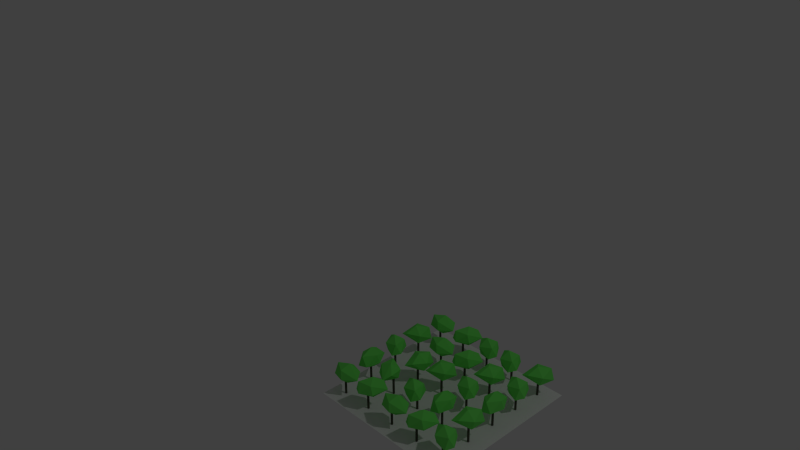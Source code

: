 # Source: orchard.blend  (saved by Blender 2.75.0; exported with 4.5.12 LTS)
import bpy
from mathutils import Matrix  # noqa: F401  (used for matrix-valued properties, if any)

bpy.ops.wm.read_factory_settings(use_empty=True)
scene = bpy.context.scene
scene.name = 'Scene'

# ---- collections
col_collection_1 = bpy.data.collections.new('Collection 1'); scene.collection.children.link(col_collection_1)

# ---- materials (node trees are filled in below, after node groups)
mat_wood = bpy.data.materials.new('Wood')
mat_wood.alpha_threshold = 0.0
mat_wood.use_transparent_shadow = False
mat_wood.diffuse_color = (0.07428, 0.07658, 0.05383, 1.0)
mat_wood.roughness = 0.5
mat_plant = bpy.data.materials.new('Plant')
mat_plant.alpha_threshold = 0.0
mat_plant.use_transparent_shadow = False
mat_plant.diffuse_color = (0.1528, 0.8, 0.1168, 1.0)
mat_plant.roughness = 0.5
mat_plant_001 = bpy.data.materials.new('Plant.001')
mat_plant_001.alpha_threshold = 0.0
mat_plant_001.use_transparent_shadow = False
mat_plant_001.diffuse_color = (0.1528, 0.8, 0.1168, 1.0)
mat_plant_001.roughness = 0.5
mat_plant_002 = bpy.data.materials.new('Plant.002')
mat_plant_002.alpha_threshold = 0.0
mat_plant_002.use_transparent_shadow = False
mat_plant_002.diffuse_color = (0.1528, 0.8, 0.1168, 1.0)
mat_plant_002.roughness = 0.5
mat_plant_003 = bpy.data.materials.new('Plant.003')
mat_plant_003.alpha_threshold = 0.0
mat_plant_003.use_transparent_shadow = False
mat_plant_003.diffuse_color = (0.1528, 0.8, 0.1168, 1.0)
mat_plant_003.roughness = 0.5
mat_plant_004 = bpy.data.materials.new('Plant.004')
mat_plant_004.alpha_threshold = 0.0
mat_plant_004.use_transparent_shadow = False
mat_plant_004.diffuse_color = (0.1528, 0.8, 0.1168, 1.0)
mat_plant_004.roughness = 0.5
mat_plant_005 = bpy.data.materials.new('Plant.005')
mat_plant_005.alpha_threshold = 0.0
mat_plant_005.use_transparent_shadow = False
mat_plant_005.diffuse_color = (0.1528, 0.8, 0.1168, 1.0)
mat_plant_005.roughness = 0.5
mat_plant_006 = bpy.data.materials.new('Plant.006')
mat_plant_006.alpha_threshold = 0.0
mat_plant_006.use_transparent_shadow = False
mat_plant_006.diffuse_color = (0.1528, 0.8, 0.1168, 1.0)
mat_plant_006.roughness = 0.5
mat_plant_007 = bpy.data.materials.new('Plant.007')
mat_plant_007.alpha_threshold = 0.0
mat_plant_007.use_transparent_shadow = False
mat_plant_007.diffuse_color = (0.1528, 0.8, 0.1168, 1.0)
mat_plant_007.roughness = 0.5
mat_plant_008 = bpy.data.materials.new('Plant.008')
mat_plant_008.alpha_threshold = 0.0
mat_plant_008.use_transparent_shadow = False
mat_plant_008.diffuse_color = (0.1528, 0.8, 0.1168, 1.0)
mat_plant_008.roughness = 0.5
mat_plant_009 = bpy.data.materials.new('Plant.009')
mat_plant_009.alpha_threshold = 0.0
mat_plant_009.use_transparent_shadow = False
mat_plant_009.diffuse_color = (0.1528, 0.8, 0.1168, 1.0)
mat_plant_009.roughness = 0.5
mat_plant_010 = bpy.data.materials.new('Plant.010')
mat_plant_010.alpha_threshold = 0.0
mat_plant_010.use_transparent_shadow = False
mat_plant_010.diffuse_color = (0.1528, 0.8, 0.1168, 1.0)
mat_plant_010.roughness = 0.5
mat_plant_011 = bpy.data.materials.new('Plant.011')
mat_plant_011.alpha_threshold = 0.0
mat_plant_011.use_transparent_shadow = False
mat_plant_011.diffuse_color = (0.1528, 0.8, 0.1168, 1.0)
mat_plant_011.roughness = 0.5
mat_plant_012 = bpy.data.materials.new('Plant.012')
mat_plant_012.alpha_threshold = 0.0
mat_plant_012.use_transparent_shadow = False
mat_plant_012.diffuse_color = (0.1528, 0.8, 0.1168, 1.0)
mat_plant_012.roughness = 0.5
mat_plant_013 = bpy.data.materials.new('Plant.013')
mat_plant_013.alpha_threshold = 0.0
mat_plant_013.use_transparent_shadow = False
mat_plant_013.diffuse_color = (0.1528, 0.8, 0.1168, 1.0)
mat_plant_013.roughness = 0.5
mat_plant_014 = bpy.data.materials.new('Plant.014')
mat_plant_014.alpha_threshold = 0.0
mat_plant_014.use_transparent_shadow = False
mat_plant_014.diffuse_color = (0.1528, 0.8, 0.1168, 1.0)
mat_plant_014.roughness = 0.5
mat_plant_015 = bpy.data.materials.new('Plant.015')
mat_plant_015.alpha_threshold = 0.0
mat_plant_015.use_transparent_shadow = False
mat_plant_015.diffuse_color = (0.1528, 0.8, 0.1168, 1.0)
mat_plant_015.roughness = 0.5
mat_plant_016 = bpy.data.materials.new('Plant.016')
mat_plant_016.alpha_threshold = 0.0
mat_plant_016.use_transparent_shadow = False
mat_plant_016.diffuse_color = (0.1528, 0.8, 0.1168, 1.0)
mat_plant_016.roughness = 0.5
mat_plant_017 = bpy.data.materials.new('Plant.017')
mat_plant_017.alpha_threshold = 0.0
mat_plant_017.use_transparent_shadow = False
mat_plant_017.diffuse_color = (0.1528, 0.8, 0.1168, 1.0)
mat_plant_017.roughness = 0.5
mat_plant_018 = bpy.data.materials.new('Plant.018')
mat_plant_018.alpha_threshold = 0.0
mat_plant_018.use_transparent_shadow = False
mat_plant_018.diffuse_color = (0.1528, 0.8, 0.1168, 1.0)
mat_plant_018.roughness = 0.5
mat_plant_019 = bpy.data.materials.new('Plant.019')
mat_plant_019.alpha_threshold = 0.0
mat_plant_019.use_transparent_shadow = False
mat_plant_019.diffuse_color = (0.1528, 0.8, 0.1168, 1.0)
mat_plant_019.roughness = 0.5
mat_plant_020 = bpy.data.materials.new('Plant.020')
mat_plant_020.alpha_threshold = 0.0
mat_plant_020.use_transparent_shadow = False
mat_plant_020.diffuse_color = (0.1528, 0.8, 0.1168, 1.0)
mat_plant_020.roughness = 0.5
mat_plant_021 = bpy.data.materials.new('Plant.021')
mat_plant_021.alpha_threshold = 0.0
mat_plant_021.use_transparent_shadow = False
mat_plant_021.diffuse_color = (0.1528, 0.8, 0.1168, 1.0)
mat_plant_021.roughness = 0.5
mat_plant_022 = bpy.data.materials.new('Plant.022')
mat_plant_022.alpha_threshold = 0.0
mat_plant_022.use_transparent_shadow = False
mat_plant_022.diffuse_color = (0.1528, 0.8, 0.1168, 1.0)
mat_plant_022.roughness = 0.5
mat_plant_023 = bpy.data.materials.new('Plant.023')
mat_plant_023.alpha_threshold = 0.0
mat_plant_023.use_transparent_shadow = False
mat_plant_023.diffuse_color = (0.1528, 0.8, 0.1168, 1.0)
mat_plant_023.roughness = 0.5
mat_plant_024 = bpy.data.materials.new('Plant.024')
mat_plant_024.alpha_threshold = 0.0
mat_plant_024.use_transparent_shadow = False
mat_plant_024.diffuse_color = (0.1528, 0.8, 0.1168, 1.0)
mat_plant_024.roughness = 0.5

# ---- material node trees

# ---- world
world_world = bpy.data.worlds.new('World'); scene.world = world_world
world_world.color = (0.05088, 0.05088, 0.05088)
world_world.use_sun_shadow = False
world_world.sun_shadow_jitter_overblur = 0.0
world_world.cycles.sampling_method = 'MANUAL'
world_world.cycles.sample_map_resolution = 256

# ---- cameras
cam_camera = bpy.data.cameras.new('Camera')
cam_camera.clip_end = 100.0
cam_camera.lens = 35.0
cam_camera.sensor_width = 32.0
cam_camera.sensor_height = 18.0
cam_camera.ortho_scale = 7.314
cam_camera.dof.focus_distance = 0.0
cam_camera.dof.aperture_fstop = 128.0

# ---- lights
light_lamp = bpy.data.lights.new('Lamp', 'POINT')
light_lamp.transmission_factor = 0.0
light_lamp.cutoff_distance = 30.0
light_lamp.energy = 100.0
light_lamp.shadow_buffer_clip_start = 1.001
light_lamp.shadow_soft_size = 0.1
light_lamp.shadow_maximum_resolution = 0.006
light_lamp.use_absolute_resolution = True
light_lamp.cycles.use_multiple_importance_sampling = False

# ---- meshes
me_cube = bpy.data.meshes.new('Cube')
me_cube.from_pydata([(-0.1, -0.1, -0.1), (-0.1, -0.1, 0.1), (-0.1, 0.1, -0.1), (-0.1, 0.1, 0.1), (0.1, -0.1, -0.1), (0.1, -0.1, 0.1), (0.1, 0.1, -0.1), (0.1, 0.1, 0.1)], [], [(1, 3, 2, 0), (3, 7, 6, 2), (7, 5, 4, 6), (5, 1, 0, 4), (0, 2, 6, 4), (5, 7, 3, 1)])
me_cube.materials.append(mat_wood)
me_cube.use_remesh_preserve_volume = False
me_cube.use_remesh_preserve_attributes = False
me_cube.use_mirror_vertex_groups = False
me_cube.update()
me_plane = bpy.data.meshes.new('Plane')
me_plane.from_pydata([(-1.0, -1.0, 0.0), (1.0, -1.0, 0.0), (-1.0, 1.0, 0.0), (1.0, 1.0, 0.0)], [], [(0, 1, 3, 2)])
me_plane.use_remesh_preserve_volume = False
me_plane.use_remesh_preserve_attributes = False
me_plane.use_mirror_vertex_groups = False
me_plane.update()
me_cube_001 = bpy.data.meshes.new('Cube.001')
me_cube_001.from_pydata([(-0.1, -0.1, -0.1), (-0.1, -0.1, 0.1), (-0.1, 0.1, -0.1), (-0.1, 0.1, 0.1), (0.1, -0.1, -0.1), (0.1, -0.1, 0.1), (0.1, 0.1, -0.1), (0.1, 0.1, 0.1)], [], [(1, 3, 2, 0), (3, 7, 6, 2), (7, 5, 4, 6), (5, 1, 0, 4), (0, 2, 6, 4), (5, 7, 3, 1)])
me_cube_001.materials.append(mat_wood)
me_cube_001.use_remesh_preserve_volume = False
me_cube_001.use_remesh_preserve_attributes = False
me_cube_001.use_mirror_vertex_groups = False
me_cube_001.update()
me_cube_002 = bpy.data.meshes.new('Cube.002')
me_cube_002.from_pydata([(-0.1, -0.1, -0.1), (-0.1, -0.1, 0.1), (-0.1, 0.1, -0.1), (-0.1, 0.1, 0.1), (0.1, -0.1, -0.1), (0.1, -0.1, 0.1), (0.1, 0.1, -0.1), (0.1, 0.1, 0.1)], [], [(1, 3, 2, 0), (3, 7, 6, 2), (7, 5, 4, 6), (5, 1, 0, 4), (0, 2, 6, 4), (5, 7, 3, 1)])
me_cube_002.materials.append(mat_wood)
me_cube_002.use_remesh_preserve_volume = False
me_cube_002.use_remesh_preserve_attributes = False
me_cube_002.use_mirror_vertex_groups = False
me_cube_002.update()
me_cube_003 = bpy.data.meshes.new('Cube.003')
me_cube_003.from_pydata([(-0.1, -0.1, -0.1), (-0.1, -0.1, 0.1), (-0.1, 0.1, -0.1), (-0.1, 0.1, 0.1), (0.1, -0.1, -0.1), (0.1, -0.1, 0.1), (0.1, 0.1, -0.1), (0.1, 0.1, 0.1)], [], [(1, 3, 2, 0), (3, 7, 6, 2), (7, 5, 4, 6), (5, 1, 0, 4), (0, 2, 6, 4), (5, 7, 3, 1)])
me_cube_003.materials.append(mat_wood)
me_cube_003.use_remesh_preserve_volume = False
me_cube_003.use_remesh_preserve_attributes = False
me_cube_003.use_mirror_vertex_groups = False
me_cube_003.update()
me_cube_004 = bpy.data.meshes.new('Cube.004')
me_cube_004.from_pydata([(-0.1, -0.1, -0.1), (-0.1, -0.1, 0.1), (-0.1, 0.1, -0.1), (-0.1, 0.1, 0.1), (0.1, -0.1, -0.1), (0.1, -0.1, 0.1), (0.1, 0.1, -0.1), (0.1, 0.1, 0.1)], [], [(1, 3, 2, 0), (3, 7, 6, 2), (7, 5, 4, 6), (5, 1, 0, 4), (0, 2, 6, 4), (5, 7, 3, 1)])
me_cube_004.materials.append(mat_wood)
me_cube_004.use_remesh_preserve_volume = False
me_cube_004.use_remesh_preserve_attributes = False
me_cube_004.use_mirror_vertex_groups = False
me_cube_004.update()
me_cube_005 = bpy.data.meshes.new('Cube.005')
me_cube_005.from_pydata([(-0.1, -0.1, -0.1), (-0.1, -0.1, 0.1), (-0.1, 0.1, -0.1), (-0.1, 0.1, 0.1), (0.1, -0.1, -0.1), (0.1, -0.1, 0.1), (0.1, 0.1, -0.1), (0.1, 0.1, 0.1)], [], [(1, 3, 2, 0), (3, 7, 6, 2), (7, 5, 4, 6), (5, 1, 0, 4), (0, 2, 6, 4), (5, 7, 3, 1)])
me_cube_005.materials.append(mat_wood)
me_cube_005.use_remesh_preserve_volume = False
me_cube_005.use_remesh_preserve_attributes = False
me_cube_005.use_mirror_vertex_groups = False
me_cube_005.update()
me_cube_006 = bpy.data.meshes.new('Cube.006')
me_cube_006.from_pydata([(-0.1, -0.1, -0.1), (-0.1, -0.1, 0.1), (-0.1, 0.1, -0.1), (-0.1, 0.1, 0.1), (0.1, -0.1, -0.1), (0.1, -0.1, 0.1), (0.1, 0.1, -0.1), (0.1, 0.1, 0.1)], [], [(1, 3, 2, 0), (3, 7, 6, 2), (7, 5, 4, 6), (5, 1, 0, 4), (0, 2, 6, 4), (5, 7, 3, 1)])
me_cube_006.materials.append(mat_wood)
me_cube_006.use_remesh_preserve_volume = False
me_cube_006.use_remesh_preserve_attributes = False
me_cube_006.use_mirror_vertex_groups = False
me_cube_006.update()
me_cube_007 = bpy.data.meshes.new('Cube.007')
me_cube_007.from_pydata([(-0.1, -0.1, -0.1), (-0.1, -0.1, 0.1), (-0.1, 0.1, -0.1), (-0.1, 0.1, 0.1), (0.1, -0.1, -0.1), (0.1, -0.1, 0.1), (0.1, 0.1, -0.1), (0.1, 0.1, 0.1)], [], [(1, 3, 2, 0), (3, 7, 6, 2), (7, 5, 4, 6), (5, 1, 0, 4), (0, 2, 6, 4), (5, 7, 3, 1)])
me_cube_007.materials.append(mat_wood)
me_cube_007.use_remesh_preserve_volume = False
me_cube_007.use_remesh_preserve_attributes = False
me_cube_007.use_mirror_vertex_groups = False
me_cube_007.update()
me_cube_014 = bpy.data.meshes.new('Cube.014')
me_cube_014.from_pydata([(-0.1, -0.1, -0.1), (-0.1, -0.1, 0.1), (-0.1, 0.1, -0.1), (-0.1, 0.1, 0.1), (0.1, -0.1, -0.1), (0.1, -0.1, 0.1), (0.1, 0.1, -0.1), (0.1, 0.1, 0.1)], [], [(1, 3, 2, 0), (3, 7, 6, 2), (7, 5, 4, 6), (5, 1, 0, 4), (0, 2, 6, 4), (5, 7, 3, 1)])
me_cube_014.materials.append(mat_wood)
me_cube_014.use_remesh_preserve_volume = False
me_cube_014.use_remesh_preserve_attributes = False
me_cube_014.use_mirror_vertex_groups = False
me_cube_014.update()
me_cube_015 = bpy.data.meshes.new('Cube.015')
me_cube_015.from_pydata([(-0.1, -0.1, -0.1), (-0.1, -0.1, 0.1), (-0.1, 0.1, -0.1), (-0.1, 0.1, 0.1), (0.1, -0.1, -0.1), (0.1, -0.1, 0.1), (0.1, 0.1, -0.1), (0.1, 0.1, 0.1)], [], [(1, 3, 2, 0), (3, 7, 6, 2), (7, 5, 4, 6), (5, 1, 0, 4), (0, 2, 6, 4), (5, 7, 3, 1)])
me_cube_015.materials.append(mat_wood)
me_cube_015.use_remesh_preserve_volume = False
me_cube_015.use_remesh_preserve_attributes = False
me_cube_015.use_mirror_vertex_groups = False
me_cube_015.update()
me_cube_016 = bpy.data.meshes.new('Cube.016')
me_cube_016.from_pydata([(-0.1, -0.1, -0.1), (-0.1, -0.1, 0.1), (-0.1, 0.1, -0.1), (-0.1, 0.1, 0.1), (0.1, -0.1, -0.1), (0.1, -0.1, 0.1), (0.1, 0.1, -0.1), (0.1, 0.1, 0.1)], [], [(1, 3, 2, 0), (3, 7, 6, 2), (7, 5, 4, 6), (5, 1, 0, 4), (0, 2, 6, 4), (5, 7, 3, 1)])
me_cube_016.materials.append(mat_wood)
me_cube_016.use_remesh_preserve_volume = False
me_cube_016.use_remesh_preserve_attributes = False
me_cube_016.use_mirror_vertex_groups = False
me_cube_016.update()
me_cube_017 = bpy.data.meshes.new('Cube.017')
me_cube_017.from_pydata([(-0.1, -0.1, -0.1), (-0.1, -0.1, 0.1), (-0.1, 0.1, -0.1), (-0.1, 0.1, 0.1), (0.1, -0.1, -0.1), (0.1, -0.1, 0.1), (0.1, 0.1, -0.1), (0.1, 0.1, 0.1)], [], [(1, 3, 2, 0), (3, 7, 6, 2), (7, 5, 4, 6), (5, 1, 0, 4), (0, 2, 6, 4), (5, 7, 3, 1)])
me_cube_017.materials.append(mat_wood)
me_cube_017.use_remesh_preserve_volume = False
me_cube_017.use_remesh_preserve_attributes = False
me_cube_017.use_mirror_vertex_groups = False
me_cube_017.update()
me_cube_018 = bpy.data.meshes.new('Cube.018')
me_cube_018.from_pydata([(-0.1, -0.1, -0.1), (-0.1, -0.1, 0.1), (-0.1, 0.1, -0.1), (-0.1, 0.1, 0.1), (0.1, -0.1, -0.1), (0.1, -0.1, 0.1), (0.1, 0.1, -0.1), (0.1, 0.1, 0.1)], [], [(1, 3, 2, 0), (3, 7, 6, 2), (7, 5, 4, 6), (5, 1, 0, 4), (0, 2, 6, 4), (5, 7, 3, 1)])
me_cube_018.materials.append(mat_wood)
me_cube_018.use_remesh_preserve_volume = False
me_cube_018.use_remesh_preserve_attributes = False
me_cube_018.use_mirror_vertex_groups = False
me_cube_018.update()
me_cube_019 = bpy.data.meshes.new('Cube.019')
me_cube_019.from_pydata([(-0.1, -0.1, -0.1), (-0.1, -0.1, 0.1), (-0.1, 0.1, -0.1), (-0.1, 0.1, 0.1), (0.1, -0.1, -0.1), (0.1, -0.1, 0.1), (0.1, 0.1, -0.1), (0.1, 0.1, 0.1)], [], [(1, 3, 2, 0), (3, 7, 6, 2), (7, 5, 4, 6), (5, 1, 0, 4), (0, 2, 6, 4), (5, 7, 3, 1)])
me_cube_019.materials.append(mat_wood)
me_cube_019.use_remesh_preserve_volume = False
me_cube_019.use_remesh_preserve_attributes = False
me_cube_019.use_mirror_vertex_groups = False
me_cube_019.update()
me_cube_020 = bpy.data.meshes.new('Cube.020')
me_cube_020.from_pydata([(-0.1, -0.1, -0.1), (-0.1, -0.1, 0.1), (-0.1, 0.1, -0.1), (-0.1, 0.1, 0.1), (0.1, -0.1, -0.1), (0.1, -0.1, 0.1), (0.1, 0.1, -0.1), (0.1, 0.1, 0.1)], [], [(1, 3, 2, 0), (3, 7, 6, 2), (7, 5, 4, 6), (5, 1, 0, 4), (0, 2, 6, 4), (5, 7, 3, 1)])
me_cube_020.materials.append(mat_wood)
me_cube_020.use_remesh_preserve_volume = False
me_cube_020.use_remesh_preserve_attributes = False
me_cube_020.use_mirror_vertex_groups = False
me_cube_020.update()
me_cube_021 = bpy.data.meshes.new('Cube.021')
me_cube_021.from_pydata([(-0.1, -0.1, -0.1), (-0.1, -0.1, 0.1), (-0.1, 0.1, -0.1), (-0.1, 0.1, 0.1), (0.1, -0.1, -0.1), (0.1, -0.1, 0.1), (0.1, 0.1, -0.1), (0.1, 0.1, 0.1)], [], [(1, 3, 2, 0), (3, 7, 6, 2), (7, 5, 4, 6), (5, 1, 0, 4), (0, 2, 6, 4), (5, 7, 3, 1)])
me_cube_021.materials.append(mat_wood)
me_cube_021.use_remesh_preserve_volume = False
me_cube_021.use_remesh_preserve_attributes = False
me_cube_021.use_mirror_vertex_groups = False
me_cube_021.update()
me_cube_022 = bpy.data.meshes.new('Cube.022')
me_cube_022.from_pydata([(-0.1, -0.1, -0.1), (-0.1, -0.1, 0.1), (-0.1, 0.1, -0.1), (-0.1, 0.1, 0.1), (0.1, -0.1, -0.1), (0.1, -0.1, 0.1), (0.1, 0.1, -0.1), (0.1, 0.1, 0.1)], [], [(1, 3, 2, 0), (3, 7, 6, 2), (7, 5, 4, 6), (5, 1, 0, 4), (0, 2, 6, 4), (5, 7, 3, 1)])
me_cube_022.materials.append(mat_wood)
me_cube_022.use_remesh_preserve_volume = False
me_cube_022.use_remesh_preserve_attributes = False
me_cube_022.use_mirror_vertex_groups = False
me_cube_022.update()
me_cube_023 = bpy.data.meshes.new('Cube.023')
me_cube_023.from_pydata([(-0.1, -0.1, -0.1), (-0.1, -0.1, 0.1), (-0.1, 0.1, -0.1), (-0.1, 0.1, 0.1), (0.1, -0.1, -0.1), (0.1, -0.1, 0.1), (0.1, 0.1, -0.1), (0.1, 0.1, 0.1)], [], [(1, 3, 2, 0), (3, 7, 6, 2), (7, 5, 4, 6), (5, 1, 0, 4), (0, 2, 6, 4), (5, 7, 3, 1)])
me_cube_023.materials.append(mat_wood)
me_cube_023.use_remesh_preserve_volume = False
me_cube_023.use_remesh_preserve_attributes = False
me_cube_023.use_mirror_vertex_groups = False
me_cube_023.update()
me_cube_024 = bpy.data.meshes.new('Cube.024')
me_cube_024.from_pydata([(-0.1, -0.1, -0.1), (-0.1, -0.1, 0.1), (-0.1, 0.1, -0.1), (-0.1, 0.1, 0.1), (0.1, -0.1, -0.1), (0.1, -0.1, 0.1), (0.1, 0.1, -0.1), (0.1, 0.1, 0.1)], [], [(1, 3, 2, 0), (3, 7, 6, 2), (7, 5, 4, 6), (5, 1, 0, 4), (0, 2, 6, 4), (5, 7, 3, 1)])
me_cube_024.materials.append(mat_wood)
me_cube_024.use_remesh_preserve_volume = False
me_cube_024.use_remesh_preserve_attributes = False
me_cube_024.use_mirror_vertex_groups = False
me_cube_024.update()
me_cube_025 = bpy.data.meshes.new('Cube.025')
me_cube_025.from_pydata([(-0.1, -0.1, -0.1), (-0.1, -0.1, 0.1), (-0.1, 0.1, -0.1), (-0.1, 0.1, 0.1), (0.1, -0.1, -0.1), (0.1, -0.1, 0.1), (0.1, 0.1, -0.1), (0.1, 0.1, 0.1)], [], [(1, 3, 2, 0), (3, 7, 6, 2), (7, 5, 4, 6), (5, 1, 0, 4), (0, 2, 6, 4), (5, 7, 3, 1)])
me_cube_025.materials.append(mat_wood)
me_cube_025.use_remesh_preserve_volume = False
me_cube_025.use_remesh_preserve_attributes = False
me_cube_025.use_mirror_vertex_groups = False
me_cube_025.update()
me_cube_026 = bpy.data.meshes.new('Cube.026')
me_cube_026.from_pydata([(-0.1, -0.1, -0.1), (-0.1, -0.1, 0.1), (-0.1, 0.1, -0.1), (-0.1, 0.1, 0.1), (0.1, -0.1, -0.1), (0.1, -0.1, 0.1), (0.1, 0.1, -0.1), (0.1, 0.1, 0.1)], [], [(1, 3, 2, 0), (3, 7, 6, 2), (7, 5, 4, 6), (5, 1, 0, 4), (0, 2, 6, 4), (5, 7, 3, 1)])
me_cube_026.materials.append(mat_wood)
me_cube_026.use_remesh_preserve_volume = False
me_cube_026.use_remesh_preserve_attributes = False
me_cube_026.use_mirror_vertex_groups = False
me_cube_026.update()
me_cube_027 = bpy.data.meshes.new('Cube.027')
me_cube_027.from_pydata([(-0.1, -0.1, -0.1), (-0.1, -0.1, 0.1), (-0.1, 0.1, -0.1), (-0.1, 0.1, 0.1), (0.1, -0.1, -0.1), (0.1, -0.1, 0.1), (0.1, 0.1, -0.1), (0.1, 0.1, 0.1)], [], [(1, 3, 2, 0), (3, 7, 6, 2), (7, 5, 4, 6), (5, 1, 0, 4), (0, 2, 6, 4), (5, 7, 3, 1)])
me_cube_027.materials.append(mat_wood)
me_cube_027.use_remesh_preserve_volume = False
me_cube_027.use_remesh_preserve_attributes = False
me_cube_027.use_mirror_vertex_groups = False
me_cube_027.update()
me_cube_028 = bpy.data.meshes.new('Cube.028')
me_cube_028.from_pydata([(-0.1, -0.1, -0.1), (-0.1, -0.1, 0.1), (-0.1, 0.1, -0.1), (-0.1, 0.1, 0.1), (0.1, -0.1, -0.1), (0.1, -0.1, 0.1), (0.1, 0.1, -0.1), (0.1, 0.1, 0.1)], [], [(1, 3, 2, 0), (3, 7, 6, 2), (7, 5, 4, 6), (5, 1, 0, 4), (0, 2, 6, 4), (5, 7, 3, 1)])
me_cube_028.materials.append(mat_wood)
me_cube_028.use_remesh_preserve_volume = False
me_cube_028.use_remesh_preserve_attributes = False
me_cube_028.use_mirror_vertex_groups = False
me_cube_028.update()
me_cube_029 = bpy.data.meshes.new('Cube.029')
me_cube_029.from_pydata([(-0.1, -0.1, -0.1), (-0.1, -0.1, 0.1), (-0.1, 0.1, -0.1), (-0.1, 0.1, 0.1), (0.1, -0.1, -0.1), (0.1, -0.1, 0.1), (0.1, 0.1, -0.1), (0.1, 0.1, 0.1)], [], [(1, 3, 2, 0), (3, 7, 6, 2), (7, 5, 4, 6), (5, 1, 0, 4), (0, 2, 6, 4), (5, 7, 3, 1)])
me_cube_029.materials.append(mat_wood)
me_cube_029.use_remesh_preserve_volume = False
me_cube_029.use_remesh_preserve_attributes = False
me_cube_029.use_mirror_vertex_groups = False
me_cube_029.update()
me_cube_030 = bpy.data.meshes.new('Cube.030')
me_cube_030.from_pydata([(-0.1, -0.1, -0.1), (-0.1, -0.1, 0.1), (-0.1, 0.1, -0.1), (-0.1, 0.1, 0.1), (0.1, -0.1, -0.1), (0.1, -0.1, 0.1), (0.1, 0.1, -0.1), (0.1, 0.1, 0.1)], [], [(1, 3, 2, 0), (3, 7, 6, 2), (7, 5, 4, 6), (5, 1, 0, 4), (0, 2, 6, 4), (5, 7, 3, 1)])
me_cube_030.materials.append(mat_wood)
me_cube_030.use_remesh_preserve_volume = False
me_cube_030.use_remesh_preserve_attributes = False
me_cube_030.use_mirror_vertex_groups = False
me_cube_030.update()
me_icosphere_002 = bpy.data.meshes.new('Icosphere.002')
me_icosphere_002.from_pydata([(-0.08503, 1.012e-09, -0.06714), (-0.03117, 0.09594, -0.04565), (0.08503, -4.515e-11, 0.06714), (-0.01782, -0.01294, 0.1061), (0.01782, -0.01294, -0.1061), (0.1036, -0.01256, -0.02716), (0.02078, -0.1072, -0.01284), (-0.05841, -0.0797, 0.0361), (-0.1036, 0.01256, 0.02716), (0.05841, 0.0797, -0.0361), (0.006463, 0.08018, 0.0678)], [], [(4, 0, 1), (6, 2, 3), (2, 10, 3), (10, 8, 3), (8, 7, 3), (7, 6, 3), (5, 9, 2), (9, 10, 2), (1, 8, 10), (6, 5, 2), (9, 1, 10), (1, 0, 8), (8, 0, 7), (0, 6, 7), (4, 1, 9), (4, 6, 0), (5, 4, 9), (4, 5, 6)])
me_icosphere_002.materials.append(mat_plant)
me_icosphere_002.use_remesh_preserve_volume = False
me_icosphere_002.use_remesh_preserve_attributes = False
me_icosphere_002.use_mirror_vertex_groups = False
me_icosphere_002.update()
me_icosphere_010 = bpy.data.meshes.new('Icosphere.010')
me_icosphere_010.from_pydata([(-0.08503, 1.012e-09, -0.06714), (-0.03117, 0.09594, -0.04565), (0.08503, -4.515e-11, 0.06714), (-0.01782, -0.01294, 0.1061), (0.01782, -0.01294, -0.1061), (0.1036, -0.01256, -0.02716), (0.02078, -0.1072, -0.01284), (-0.05841, -0.0797, 0.0361), (-0.1036, 0.01256, 0.02716), (0.05841, 0.0797, -0.0361), (0.006463, 0.08018, 0.0678)], [], [(4, 0, 1), (6, 2, 3), (2, 10, 3), (10, 8, 3), (8, 7, 3), (7, 6, 3), (5, 9, 2), (9, 10, 2), (1, 8, 10), (6, 5, 2), (9, 1, 10), (1, 0, 8), (8, 0, 7), (0, 6, 7), (4, 1, 9), (4, 6, 0), (5, 4, 9), (4, 5, 6)])
me_icosphere_010.materials.append(mat_plant_001)
me_icosphere_010.use_remesh_preserve_volume = False
me_icosphere_010.use_remesh_preserve_attributes = False
me_icosphere_010.use_mirror_vertex_groups = False
me_icosphere_010.update()
me_icosphere_011 = bpy.data.meshes.new('Icosphere.011')
me_icosphere_011.from_pydata([(-0.08503, 1.012e-09, -0.06714), (-0.03117, 0.09594, -0.04565), (0.08503, -4.515e-11, 0.06714), (-0.01782, -0.01294, 0.1061), (0.01782, -0.01294, -0.1061), (0.1036, -0.01256, -0.02716), (0.02078, -0.1072, -0.01284), (-0.05841, -0.0797, 0.0361), (-0.1036, 0.01256, 0.02716), (0.05841, 0.0797, -0.0361), (0.006463, 0.08018, 0.0678)], [], [(4, 0, 1), (6, 2, 3), (2, 10, 3), (10, 8, 3), (8, 7, 3), (7, 6, 3), (5, 9, 2), (9, 10, 2), (1, 8, 10), (6, 5, 2), (9, 1, 10), (1, 0, 8), (8, 0, 7), (0, 6, 7), (4, 1, 9), (4, 6, 0), (5, 4, 9), (4, 5, 6)])
me_icosphere_011.materials.append(mat_plant_002)
me_icosphere_011.use_remesh_preserve_volume = False
me_icosphere_011.use_remesh_preserve_attributes = False
me_icosphere_011.use_mirror_vertex_groups = False
me_icosphere_011.update()
me_icosphere_012 = bpy.data.meshes.new('Icosphere.012')
me_icosphere_012.from_pydata([(-0.08503, 1.012e-09, -0.06714), (-0.03117, 0.09594, -0.04565), (0.08503, -4.515e-11, 0.06714), (-0.01782, -0.01294, 0.1061), (0.01782, -0.01294, -0.1061), (0.1036, -0.01256, -0.02716), (0.02078, -0.1072, -0.01284), (-0.05841, -0.0797, 0.0361), (-0.1036, 0.01256, 0.02716), (0.05841, 0.0797, -0.0361), (0.006463, 0.08018, 0.0678)], [], [(4, 0, 1), (6, 2, 3), (2, 10, 3), (10, 8, 3), (8, 7, 3), (7, 6, 3), (5, 9, 2), (9, 10, 2), (1, 8, 10), (6, 5, 2), (9, 1, 10), (1, 0, 8), (8, 0, 7), (0, 6, 7), (4, 1, 9), (4, 6, 0), (5, 4, 9), (4, 5, 6)])
me_icosphere_012.materials.append(mat_plant_003)
me_icosphere_012.use_remesh_preserve_volume = False
me_icosphere_012.use_remesh_preserve_attributes = False
me_icosphere_012.use_mirror_vertex_groups = False
me_icosphere_012.update()
me_icosphere_013 = bpy.data.meshes.new('Icosphere.013')
me_icosphere_013.from_pydata([(-0.08503, 1.012e-09, -0.06714), (-0.03117, 0.09594, -0.04565), (0.08503, -4.515e-11, 0.06714), (-0.01782, -0.01294, 0.1061), (0.01782, -0.01294, -0.1061), (0.1036, -0.01256, -0.02716), (0.02078, -0.1072, -0.01284), (-0.05841, -0.0797, 0.0361), (-0.1036, 0.01256, 0.02716), (0.05841, 0.0797, -0.0361), (0.006463, 0.08018, 0.0678)], [], [(4, 0, 1), (6, 2, 3), (2, 10, 3), (10, 8, 3), (8, 7, 3), (7, 6, 3), (5, 9, 2), (9, 10, 2), (1, 8, 10), (6, 5, 2), (9, 1, 10), (1, 0, 8), (8, 0, 7), (0, 6, 7), (4, 1, 9), (4, 6, 0), (5, 4, 9), (4, 5, 6)])
me_icosphere_013.materials.append(mat_plant_004)
me_icosphere_013.use_remesh_preserve_volume = False
me_icosphere_013.use_remesh_preserve_attributes = False
me_icosphere_013.use_mirror_vertex_groups = False
me_icosphere_013.update()
me_icosphere_014 = bpy.data.meshes.new('Icosphere.014')
me_icosphere_014.from_pydata([(-0.08503, 1.012e-09, -0.06714), (-0.03117, 0.09594, -0.04565), (0.08503, -4.515e-11, 0.06714), (-0.01782, -0.01294, 0.1061), (0.01782, -0.01294, -0.1061), (0.1036, -0.01256, -0.02716), (0.02078, -0.1072, -0.01284), (-0.05841, -0.0797, 0.0361), (-0.1036, 0.01256, 0.02716), (0.05841, 0.0797, -0.0361), (0.006463, 0.08018, 0.0678)], [], [(4, 0, 1), (6, 2, 3), (2, 10, 3), (10, 8, 3), (8, 7, 3), (7, 6, 3), (5, 9, 2), (9, 10, 2), (1, 8, 10), (6, 5, 2), (9, 1, 10), (1, 0, 8), (8, 0, 7), (0, 6, 7), (4, 1, 9), (4, 6, 0), (5, 4, 9), (4, 5, 6)])
me_icosphere_014.materials.append(mat_plant_005)
me_icosphere_014.use_remesh_preserve_volume = False
me_icosphere_014.use_remesh_preserve_attributes = False
me_icosphere_014.use_mirror_vertex_groups = False
me_icosphere_014.update()
me_icosphere_015 = bpy.data.meshes.new('Icosphere.015')
me_icosphere_015.from_pydata([(-0.08503, 1.012e-09, -0.06714), (-0.03117, 0.09594, -0.04565), (0.08503, -4.515e-11, 0.06714), (-0.01782, -0.01294, 0.1061), (0.01782, -0.01294, -0.1061), (0.1036, -0.01256, -0.02716), (0.02078, -0.1072, -0.01284), (-0.05841, -0.0797, 0.0361), (-0.1036, 0.01256, 0.02716), (0.05841, 0.0797, -0.0361), (0.006463, 0.08018, 0.0678)], [], [(4, 0, 1), (6, 2, 3), (2, 10, 3), (10, 8, 3), (8, 7, 3), (7, 6, 3), (5, 9, 2), (9, 10, 2), (1, 8, 10), (6, 5, 2), (9, 1, 10), (1, 0, 8), (8, 0, 7), (0, 6, 7), (4, 1, 9), (4, 6, 0), (5, 4, 9), (4, 5, 6)])
me_icosphere_015.materials.append(mat_plant_006)
me_icosphere_015.use_remesh_preserve_volume = False
me_icosphere_015.use_remesh_preserve_attributes = False
me_icosphere_015.use_mirror_vertex_groups = False
me_icosphere_015.update()
me_icosphere_016 = bpy.data.meshes.new('Icosphere.016')
me_icosphere_016.from_pydata([(-0.08503, 1.012e-09, -0.06714), (-0.03117, 0.09594, -0.04565), (0.08503, -4.515e-11, 0.06714), (-0.01782, -0.01294, 0.1061), (0.01782, -0.01294, -0.1061), (0.1036, -0.01256, -0.02716), (0.02078, -0.1072, -0.01284), (-0.05841, -0.0797, 0.0361), (-0.1036, 0.01256, 0.02716), (0.05841, 0.0797, -0.0361), (0.006463, 0.08018, 0.0678)], [], [(4, 0, 1), (6, 2, 3), (2, 10, 3), (10, 8, 3), (8, 7, 3), (7, 6, 3), (5, 9, 2), (9, 10, 2), (1, 8, 10), (6, 5, 2), (9, 1, 10), (1, 0, 8), (8, 0, 7), (0, 6, 7), (4, 1, 9), (4, 6, 0), (5, 4, 9), (4, 5, 6)])
me_icosphere_016.materials.append(mat_plant_007)
me_icosphere_016.use_remesh_preserve_volume = False
me_icosphere_016.use_remesh_preserve_attributes = False
me_icosphere_016.use_mirror_vertex_groups = False
me_icosphere_016.update()
me_icosphere_017 = bpy.data.meshes.new('Icosphere.017')
me_icosphere_017.from_pydata([(-0.08503, 1.012e-09, -0.06714), (-0.03117, 0.09594, -0.04565), (0.08503, -4.515e-11, 0.06714), (-0.01782, -0.01294, 0.1061), (0.01782, -0.01294, -0.1061), (0.1036, -0.01256, -0.02716), (0.02078, -0.1072, -0.01284), (-0.05841, -0.0797, 0.0361), (-0.1036, 0.01256, 0.02716), (0.05841, 0.0797, -0.0361), (0.006463, 0.08018, 0.0678)], [], [(4, 0, 1), (6, 2, 3), (2, 10, 3), (10, 8, 3), (8, 7, 3), (7, 6, 3), (5, 9, 2), (9, 10, 2), (1, 8, 10), (6, 5, 2), (9, 1, 10), (1, 0, 8), (8, 0, 7), (0, 6, 7), (4, 1, 9), (4, 6, 0), (5, 4, 9), (4, 5, 6)])
me_icosphere_017.materials.append(mat_plant_008)
me_icosphere_017.use_remesh_preserve_volume = False
me_icosphere_017.use_remesh_preserve_attributes = False
me_icosphere_017.use_mirror_vertex_groups = False
me_icosphere_017.update()
me_icosphere_018 = bpy.data.meshes.new('Icosphere.018')
me_icosphere_018.from_pydata([(-0.08503, 1.012e-09, -0.06714), (-0.03117, 0.09594, -0.04565), (0.08503, -4.515e-11, 0.06714), (-0.01782, -0.01294, 0.1061), (0.01782, -0.01294, -0.1061), (0.1036, -0.01256, -0.02716), (0.02078, -0.1072, -0.01284), (-0.05841, -0.0797, 0.0361), (-0.1036, 0.01256, 0.02716), (0.05841, 0.0797, -0.0361), (0.006463, 0.08018, 0.0678)], [], [(4, 0, 1), (6, 2, 3), (2, 10, 3), (10, 8, 3), (8, 7, 3), (7, 6, 3), (5, 9, 2), (9, 10, 2), (1, 8, 10), (6, 5, 2), (9, 1, 10), (1, 0, 8), (8, 0, 7), (0, 6, 7), (4, 1, 9), (4, 6, 0), (5, 4, 9), (4, 5, 6)])
me_icosphere_018.materials.append(mat_plant_009)
me_icosphere_018.use_remesh_preserve_volume = False
me_icosphere_018.use_remesh_preserve_attributes = False
me_icosphere_018.use_mirror_vertex_groups = False
me_icosphere_018.update()
me_icosphere_019 = bpy.data.meshes.new('Icosphere.019')
me_icosphere_019.from_pydata([(-0.08503, 1.012e-09, -0.06714), (-0.03117, 0.09594, -0.04565), (0.08503, -4.515e-11, 0.06714), (-0.01782, -0.01294, 0.1061), (0.01782, -0.01294, -0.1061), (0.1036, -0.01256, -0.02716), (0.02078, -0.1072, -0.01284), (-0.05841, -0.0797, 0.0361), (-0.1036, 0.01256, 0.02716), (0.05841, 0.0797, -0.0361), (0.006463, 0.08018, 0.0678)], [], [(4, 0, 1), (6, 2, 3), (2, 10, 3), (10, 8, 3), (8, 7, 3), (7, 6, 3), (5, 9, 2), (9, 10, 2), (1, 8, 10), (6, 5, 2), (9, 1, 10), (1, 0, 8), (8, 0, 7), (0, 6, 7), (4, 1, 9), (4, 6, 0), (5, 4, 9), (4, 5, 6)])
me_icosphere_019.materials.append(mat_plant_010)
me_icosphere_019.use_remesh_preserve_volume = False
me_icosphere_019.use_remesh_preserve_attributes = False
me_icosphere_019.use_mirror_vertex_groups = False
me_icosphere_019.update()
me_icosphere_020 = bpy.data.meshes.new('Icosphere.020')
me_icosphere_020.from_pydata([(-0.08503, 1.012e-09, -0.06714), (-0.03117, 0.09594, -0.04565), (0.08503, -4.515e-11, 0.06714), (-0.01782, -0.01294, 0.1061), (0.01782, -0.01294, -0.1061), (0.1036, -0.01256, -0.02716), (0.02078, -0.1072, -0.01284), (-0.05841, -0.0797, 0.0361), (-0.1036, 0.01256, 0.02716), (0.05841, 0.0797, -0.0361), (0.006463, 0.08018, 0.0678)], [], [(4, 0, 1), (6, 2, 3), (2, 10, 3), (10, 8, 3), (8, 7, 3), (7, 6, 3), (5, 9, 2), (9, 10, 2), (1, 8, 10), (6, 5, 2), (9, 1, 10), (1, 0, 8), (8, 0, 7), (0, 6, 7), (4, 1, 9), (4, 6, 0), (5, 4, 9), (4, 5, 6)])
me_icosphere_020.materials.append(mat_plant_011)
me_icosphere_020.use_remesh_preserve_volume = False
me_icosphere_020.use_remesh_preserve_attributes = False
me_icosphere_020.use_mirror_vertex_groups = False
me_icosphere_020.update()
me_icosphere_021 = bpy.data.meshes.new('Icosphere.021')
me_icosphere_021.from_pydata([(-0.08503, 1.012e-09, -0.06714), (-0.03117, 0.09594, -0.04565), (0.08503, -4.515e-11, 0.06714), (-0.01782, -0.01294, 0.1061), (0.01782, -0.01294, -0.1061), (0.1036, -0.01256, -0.02716), (0.02078, -0.1072, -0.01284), (-0.05841, -0.0797, 0.0361), (-0.1036, 0.01256, 0.02716), (0.05841, 0.0797, -0.0361), (0.006463, 0.08018, 0.0678)], [], [(4, 0, 1), (6, 2, 3), (2, 10, 3), (10, 8, 3), (8, 7, 3), (7, 6, 3), (5, 9, 2), (9, 10, 2), (1, 8, 10), (6, 5, 2), (9, 1, 10), (1, 0, 8), (8, 0, 7), (0, 6, 7), (4, 1, 9), (4, 6, 0), (5, 4, 9), (4, 5, 6)])
me_icosphere_021.materials.append(mat_plant_012)
me_icosphere_021.use_remesh_preserve_volume = False
me_icosphere_021.use_remesh_preserve_attributes = False
me_icosphere_021.use_mirror_vertex_groups = False
me_icosphere_021.update()
me_icosphere_022 = bpy.data.meshes.new('Icosphere.022')
me_icosphere_022.from_pydata([(-0.08503, 1.012e-09, -0.06714), (-0.03117, 0.09594, -0.04565), (0.08503, -4.515e-11, 0.06714), (-0.01782, -0.01294, 0.1061), (0.01782, -0.01294, -0.1061), (0.1036, -0.01256, -0.02716), (0.02078, -0.1072, -0.01284), (-0.05841, -0.0797, 0.0361), (-0.1036, 0.01256, 0.02716), (0.05841, 0.0797, -0.0361), (0.006463, 0.08018, 0.0678)], [], [(4, 0, 1), (6, 2, 3), (2, 10, 3), (10, 8, 3), (8, 7, 3), (7, 6, 3), (5, 9, 2), (9, 10, 2), (1, 8, 10), (6, 5, 2), (9, 1, 10), (1, 0, 8), (8, 0, 7), (0, 6, 7), (4, 1, 9), (4, 6, 0), (5, 4, 9), (4, 5, 6)])
me_icosphere_022.materials.append(mat_plant_013)
me_icosphere_022.use_remesh_preserve_volume = False
me_icosphere_022.use_remesh_preserve_attributes = False
me_icosphere_022.use_mirror_vertex_groups = False
me_icosphere_022.update()
me_icosphere_023 = bpy.data.meshes.new('Icosphere.023')
me_icosphere_023.from_pydata([(-0.08503, 1.012e-09, -0.06714), (-0.03117, 0.09594, -0.04565), (0.08503, -4.515e-11, 0.06714), (-0.01782, -0.01294, 0.1061), (0.01782, -0.01294, -0.1061), (0.1036, -0.01256, -0.02716), (0.02078, -0.1072, -0.01284), (-0.05841, -0.0797, 0.0361), (-0.1036, 0.01256, 0.02716), (0.05841, 0.0797, -0.0361), (0.006463, 0.08018, 0.0678)], [], [(4, 0, 1), (6, 2, 3), (2, 10, 3), (10, 8, 3), (8, 7, 3), (7, 6, 3), (5, 9, 2), (9, 10, 2), (1, 8, 10), (6, 5, 2), (9, 1, 10), (1, 0, 8), (8, 0, 7), (0, 6, 7), (4, 1, 9), (4, 6, 0), (5, 4, 9), (4, 5, 6)])
me_icosphere_023.materials.append(mat_plant_014)
me_icosphere_023.use_remesh_preserve_volume = False
me_icosphere_023.use_remesh_preserve_attributes = False
me_icosphere_023.use_mirror_vertex_groups = False
me_icosphere_023.update()
me_icosphere_024 = bpy.data.meshes.new('Icosphere.024')
me_icosphere_024.from_pydata([(-0.08503, 1.012e-09, -0.06714), (-0.03117, 0.09594, -0.04565), (0.08503, -4.515e-11, 0.06714), (-0.01782, -0.01294, 0.1061), (0.01782, -0.01294, -0.1061), (0.1036, -0.01256, -0.02716), (0.02078, -0.1072, -0.01284), (-0.05841, -0.0797, 0.0361), (-0.1036, 0.01256, 0.02716), (0.05841, 0.0797, -0.0361), (0.006463, 0.08018, 0.0678)], [], [(4, 0, 1), (6, 2, 3), (2, 10, 3), (10, 8, 3), (8, 7, 3), (7, 6, 3), (5, 9, 2), (9, 10, 2), (1, 8, 10), (6, 5, 2), (9, 1, 10), (1, 0, 8), (8, 0, 7), (0, 6, 7), (4, 1, 9), (4, 6, 0), (5, 4, 9), (4, 5, 6)])
me_icosphere_024.materials.append(mat_plant_015)
me_icosphere_024.use_remesh_preserve_volume = False
me_icosphere_024.use_remesh_preserve_attributes = False
me_icosphere_024.use_mirror_vertex_groups = False
me_icosphere_024.update()
me_icosphere_025 = bpy.data.meshes.new('Icosphere.025')
me_icosphere_025.from_pydata([(-0.08503, 1.012e-09, -0.06714), (-0.03117, 0.09594, -0.04565), (0.08503, -4.515e-11, 0.06714), (-0.01782, -0.01294, 0.1061), (0.01782, -0.01294, -0.1061), (0.1036, -0.01256, -0.02716), (0.02078, -0.1072, -0.01284), (-0.05841, -0.0797, 0.0361), (-0.1036, 0.01256, 0.02716), (0.05841, 0.0797, -0.0361), (0.006463, 0.08018, 0.0678)], [], [(4, 0, 1), (6, 2, 3), (2, 10, 3), (10, 8, 3), (8, 7, 3), (7, 6, 3), (5, 9, 2), (9, 10, 2), (1, 8, 10), (6, 5, 2), (9, 1, 10), (1, 0, 8), (8, 0, 7), (0, 6, 7), (4, 1, 9), (4, 6, 0), (5, 4, 9), (4, 5, 6)])
me_icosphere_025.materials.append(mat_plant_016)
me_icosphere_025.use_remesh_preserve_volume = False
me_icosphere_025.use_remesh_preserve_attributes = False
me_icosphere_025.use_mirror_vertex_groups = False
me_icosphere_025.update()
me_icosphere_026 = bpy.data.meshes.new('Icosphere.026')
me_icosphere_026.from_pydata([(-0.08503, 1.012e-09, -0.06714), (-0.03117, 0.09594, -0.04565), (0.08503, -4.515e-11, 0.06714), (-0.01782, -0.01294, 0.1061), (0.01782, -0.01294, -0.1061), (0.1036, -0.01256, -0.02716), (0.02078, -0.1072, -0.01284), (-0.05841, -0.0797, 0.0361), (-0.1036, 0.01256, 0.02716), (0.05841, 0.0797, -0.0361), (0.006463, 0.08018, 0.0678)], [], [(4, 0, 1), (6, 2, 3), (2, 10, 3), (10, 8, 3), (8, 7, 3), (7, 6, 3), (5, 9, 2), (9, 10, 2), (1, 8, 10), (6, 5, 2), (9, 1, 10), (1, 0, 8), (8, 0, 7), (0, 6, 7), (4, 1, 9), (4, 6, 0), (5, 4, 9), (4, 5, 6)])
me_icosphere_026.materials.append(mat_plant_017)
me_icosphere_026.use_remesh_preserve_volume = False
me_icosphere_026.use_remesh_preserve_attributes = False
me_icosphere_026.use_mirror_vertex_groups = False
me_icosphere_026.update()
me_icosphere_027 = bpy.data.meshes.new('Icosphere.027')
me_icosphere_027.from_pydata([(-0.08503, 1.012e-09, -0.06714), (-0.03117, 0.09594, -0.04565), (0.08503, -4.515e-11, 0.06714), (-0.01782, -0.01294, 0.1061), (0.01782, -0.01294, -0.1061), (0.1036, -0.01256, -0.02716), (0.02078, -0.1072, -0.01284), (-0.05841, -0.0797, 0.0361), (-0.1036, 0.01256, 0.02716), (0.05841, 0.0797, -0.0361), (0.006463, 0.08018, 0.0678)], [], [(4, 0, 1), (6, 2, 3), (2, 10, 3), (10, 8, 3), (8, 7, 3), (7, 6, 3), (5, 9, 2), (9, 10, 2), (1, 8, 10), (6, 5, 2), (9, 1, 10), (1, 0, 8), (8, 0, 7), (0, 6, 7), (4, 1, 9), (4, 6, 0), (5, 4, 9), (4, 5, 6)])
me_icosphere_027.materials.append(mat_plant_018)
me_icosphere_027.use_remesh_preserve_volume = False
me_icosphere_027.use_remesh_preserve_attributes = False
me_icosphere_027.use_mirror_vertex_groups = False
me_icosphere_027.update()
me_icosphere_028 = bpy.data.meshes.new('Icosphere.028')
me_icosphere_028.from_pydata([(-0.08503, 1.012e-09, -0.06714), (-0.03117, 0.09594, -0.04565), (0.08503, -4.515e-11, 0.06714), (-0.01782, -0.01294, 0.1061), (0.01782, -0.01294, -0.1061), (0.1036, -0.01256, -0.02716), (0.02078, -0.1072, -0.01284), (-0.05841, -0.0797, 0.0361), (-0.1036, 0.01256, 0.02716), (0.05841, 0.0797, -0.0361), (0.006463, 0.08018, 0.0678)], [], [(4, 0, 1), (6, 2, 3), (2, 10, 3), (10, 8, 3), (8, 7, 3), (7, 6, 3), (5, 9, 2), (9, 10, 2), (1, 8, 10), (6, 5, 2), (9, 1, 10), (1, 0, 8), (8, 0, 7), (0, 6, 7), (4, 1, 9), (4, 6, 0), (5, 4, 9), (4, 5, 6)])
me_icosphere_028.materials.append(mat_plant_019)
me_icosphere_028.use_remesh_preserve_volume = False
me_icosphere_028.use_remesh_preserve_attributes = False
me_icosphere_028.use_mirror_vertex_groups = False
me_icosphere_028.update()
me_icosphere_029 = bpy.data.meshes.new('Icosphere.029')
me_icosphere_029.from_pydata([(-0.08503, 1.012e-09, -0.06714), (-0.03117, 0.09594, -0.04565), (0.08503, -4.515e-11, 0.06714), (-0.01782, -0.01294, 0.1061), (0.01782, -0.01294, -0.1061), (0.1036, -0.01256, -0.02716), (0.02078, -0.1072, -0.01284), (-0.05841, -0.0797, 0.0361), (-0.1036, 0.01256, 0.02716), (0.05841, 0.0797, -0.0361), (0.006463, 0.08018, 0.0678)], [], [(4, 0, 1), (6, 2, 3), (2, 10, 3), (10, 8, 3), (8, 7, 3), (7, 6, 3), (5, 9, 2), (9, 10, 2), (1, 8, 10), (6, 5, 2), (9, 1, 10), (1, 0, 8), (8, 0, 7), (0, 6, 7), (4, 1, 9), (4, 6, 0), (5, 4, 9), (4, 5, 6)])
me_icosphere_029.materials.append(mat_plant_020)
me_icosphere_029.use_remesh_preserve_volume = False
me_icosphere_029.use_remesh_preserve_attributes = False
me_icosphere_029.use_mirror_vertex_groups = False
me_icosphere_029.update()
me_icosphere_030 = bpy.data.meshes.new('Icosphere.030')
me_icosphere_030.from_pydata([(-0.08503, 1.012e-09, -0.06714), (-0.03117, 0.09594, -0.04565), (0.08503, -4.515e-11, 0.06714), (-0.01782, -0.01294, 0.1061), (0.01782, -0.01294, -0.1061), (0.1036, -0.01256, -0.02716), (0.02078, -0.1072, -0.01284), (-0.05841, -0.0797, 0.0361), (-0.1036, 0.01256, 0.02716), (0.05841, 0.0797, -0.0361), (0.006463, 0.08018, 0.0678)], [], [(4, 0, 1), (6, 2, 3), (2, 10, 3), (10, 8, 3), (8, 7, 3), (7, 6, 3), (5, 9, 2), (9, 10, 2), (1, 8, 10), (6, 5, 2), (9, 1, 10), (1, 0, 8), (8, 0, 7), (0, 6, 7), (4, 1, 9), (4, 6, 0), (5, 4, 9), (4, 5, 6)])
me_icosphere_030.materials.append(mat_plant_021)
me_icosphere_030.use_remesh_preserve_volume = False
me_icosphere_030.use_remesh_preserve_attributes = False
me_icosphere_030.use_mirror_vertex_groups = False
me_icosphere_030.update()
me_icosphere_031 = bpy.data.meshes.new('Icosphere.031')
me_icosphere_031.from_pydata([(-0.08503, 1.012e-09, -0.06714), (-0.03117, 0.09594, -0.04565), (0.08503, -4.515e-11, 0.06714), (-0.01782, -0.01294, 0.1061), (0.01782, -0.01294, -0.1061), (0.1036, -0.01256, -0.02716), (0.02078, -0.1072, -0.01284), (-0.05841, -0.0797, 0.0361), (-0.1036, 0.01256, 0.02716), (0.05841, 0.0797, -0.0361), (0.006463, 0.08018, 0.0678)], [], [(4, 0, 1), (6, 2, 3), (2, 10, 3), (10, 8, 3), (8, 7, 3), (7, 6, 3), (5, 9, 2), (9, 10, 2), (1, 8, 10), (6, 5, 2), (9, 1, 10), (1, 0, 8), (8, 0, 7), (0, 6, 7), (4, 1, 9), (4, 6, 0), (5, 4, 9), (4, 5, 6)])
me_icosphere_031.materials.append(mat_plant_022)
me_icosphere_031.use_remesh_preserve_volume = False
me_icosphere_031.use_remesh_preserve_attributes = False
me_icosphere_031.use_mirror_vertex_groups = False
me_icosphere_031.update()
me_icosphere_032 = bpy.data.meshes.new('Icosphere.032')
me_icosphere_032.from_pydata([(-0.08503, 1.012e-09, -0.06714), (-0.03117, 0.09594, -0.04565), (0.08503, -4.515e-11, 0.06714), (-0.01782, -0.01294, 0.1061), (0.01782, -0.01294, -0.1061), (0.1036, -0.01256, -0.02716), (0.02078, -0.1072, -0.01284), (-0.05841, -0.0797, 0.0361), (-0.1036, 0.01256, 0.02716), (0.05841, 0.0797, -0.0361), (0.006463, 0.08018, 0.0678)], [], [(4, 0, 1), (6, 2, 3), (2, 10, 3), (10, 8, 3), (8, 7, 3), (7, 6, 3), (5, 9, 2), (9, 10, 2), (1, 8, 10), (6, 5, 2), (9, 1, 10), (1, 0, 8), (8, 0, 7), (0, 6, 7), (4, 1, 9), (4, 6, 0), (5, 4, 9), (4, 5, 6)])
me_icosphere_032.materials.append(mat_plant_023)
me_icosphere_032.use_remesh_preserve_volume = False
me_icosphere_032.use_remesh_preserve_attributes = False
me_icosphere_032.use_mirror_vertex_groups = False
me_icosphere_032.update()
me_icosphere_033 = bpy.data.meshes.new('Icosphere.033')
me_icosphere_033.from_pydata([(-0.08503, 1.012e-09, -0.06714), (-0.03117, 0.09594, -0.04565), (0.08503, -4.515e-11, 0.06714), (-0.01782, -0.01294, 0.1061), (0.01782, -0.01294, -0.1061), (0.1036, -0.01256, -0.02716), (0.02078, -0.1072, -0.01284), (-0.05841, -0.0797, 0.0361), (-0.1036, 0.01256, 0.02716), (0.05841, 0.0797, -0.0361), (0.006463, 0.08018, 0.0678)], [], [(4, 0, 1), (6, 2, 3), (2, 10, 3), (10, 8, 3), (8, 7, 3), (7, 6, 3), (5, 9, 2), (9, 10, 2), (1, 8, 10), (6, 5, 2), (9, 1, 10), (1, 0, 8), (8, 0, 7), (0, 6, 7), (4, 1, 9), (4, 6, 0), (5, 4, 9), (4, 5, 6)])
me_icosphere_033.materials.append(mat_plant_024)
me_icosphere_033.use_remesh_preserve_volume = False
me_icosphere_033.use_remesh_preserve_attributes = False
me_icosphere_033.use_mirror_vertex_groups = False
me_icosphere_033.update()

# ---- objects
ob_cube = bpy.data.objects.new('Cube', me_cube)
ob_tile_default = bpy.data.objects.new('Tile Default', me_plane)
ob_lamp = bpy.data.objects.new('Lamp', light_lamp)
ob_camera = bpy.data.objects.new('Camera', cam_camera)
ob_cube_001 = bpy.data.objects.new('Cube.001', me_cube_001)
ob_cube_002 = bpy.data.objects.new('Cube.002', me_cube_002)
ob_cube_003 = bpy.data.objects.new('Cube.003', me_cube_003)
ob_cube_004 = bpy.data.objects.new('Cube.004', me_cube_004)
ob_cube_005 = bpy.data.objects.new('Cube.005', me_cube_005)
ob_cube_006 = bpy.data.objects.new('Cube.006', me_cube_006)
ob_cube_007 = bpy.data.objects.new('Cube.007', me_cube_007)
ob_cube_008 = bpy.data.objects.new('Cube.008', me_cube_014)
ob_cube_009 = bpy.data.objects.new('Cube.009', me_cube_015)
ob_cube_010 = bpy.data.objects.new('Cube.010', me_cube_016)
ob_cube_011 = bpy.data.objects.new('Cube.011', me_cube_017)
ob_cube_012 = bpy.data.objects.new('Cube.012', me_cube_018)
ob_cube_013 = bpy.data.objects.new('Cube.013', me_cube_019)
ob_cube_014 = bpy.data.objects.new('Cube.014', me_cube_020)
ob_cube_015 = bpy.data.objects.new('Cube.015', me_cube_021)
ob_cube_016 = bpy.data.objects.new('Cube.016', me_cube_022)
ob_cube_017 = bpy.data.objects.new('Cube.017', me_cube_023)
ob_cube_018 = bpy.data.objects.new('Cube.018', me_cube_024)
ob_cube_019 = bpy.data.objects.new('Cube.019', me_cube_025)
ob_cube_020 = bpy.data.objects.new('Cube.020', me_cube_026)
ob_cube_021 = bpy.data.objects.new('Cube.021', me_cube_027)
ob_cube_022 = bpy.data.objects.new('Cube.022', me_cube_028)
ob_cube_023 = bpy.data.objects.new('Cube.023', me_cube_029)
ob_cube_024 = bpy.data.objects.new('Cube.024', me_cube_030)
ob_icosphere_002 = bpy.data.objects.new('Icosphere.002', me_icosphere_002)
ob_icosphere_000 = bpy.data.objects.new('Icosphere.000', me_icosphere_010)
ob_icosphere_001 = bpy.data.objects.new('Icosphere.001', me_icosphere_011)
ob_icosphere_003 = bpy.data.objects.new('Icosphere.003', me_icosphere_012)
ob_icosphere_004 = bpy.data.objects.new('Icosphere.004', me_icosphere_013)
ob_icosphere_005 = bpy.data.objects.new('Icosphere.005', me_icosphere_014)
ob_icosphere_006 = bpy.data.objects.new('Icosphere.006', me_icosphere_015)
ob_icosphere_007 = bpy.data.objects.new('Icosphere.007', me_icosphere_016)
ob_icosphere_008 = bpy.data.objects.new('Icosphere.008', me_icosphere_017)
ob_icosphere_009 = bpy.data.objects.new('Icosphere.009', me_icosphere_018)
ob_icosphere_010 = bpy.data.objects.new('Icosphere.010', me_icosphere_019)
ob_icosphere_011 = bpy.data.objects.new('Icosphere.011', me_icosphere_020)
ob_icosphere_012 = bpy.data.objects.new('Icosphere.012', me_icosphere_021)
ob_icosphere_013 = bpy.data.objects.new('Icosphere.013', me_icosphere_022)
ob_icosphere_014 = bpy.data.objects.new('Icosphere.014', me_icosphere_023)
ob_icosphere_015 = bpy.data.objects.new('Icosphere.015', me_icosphere_024)
ob_icosphere_016 = bpy.data.objects.new('Icosphere.016', me_icosphere_025)
ob_icosphere_017 = bpy.data.objects.new('Icosphere.017', me_icosphere_026)
ob_icosphere_018 = bpy.data.objects.new('Icosphere.018', me_icosphere_027)
ob_icosphere_019 = bpy.data.objects.new('Icosphere.019', me_icosphere_028)
ob_icosphere_020 = bpy.data.objects.new('Icosphere.020', me_icosphere_029)
ob_icosphere_021 = bpy.data.objects.new('Icosphere.021', me_icosphere_030)
ob_icosphere_022 = bpy.data.objects.new('Icosphere.022', me_icosphere_031)
ob_icosphere_023 = bpy.data.objects.new('Icosphere.023', me_icosphere_032)
ob_icosphere_024 = bpy.data.objects.new('Icosphere.024', me_icosphere_033)

# ---- transforms, parenting, visibility, modifiers, constraints
ob_cube.location = (-0.406, -0.4001, 0.07433)
ob_cube.scale = (0.04971, 0.04971, 0.7473)
ob_cube.lineart.crease_threshold = 0.0
ob_tile_default.location = (0.0, 0.0, 0.0)
ob_tile_default.scale = (0.5, 0.5, 1.0)
ob_tile_default.hide_select = True
ob_tile_default.lineart.crease_threshold = 0.0
ob_lamp.location = (4.076, 1.005, 5.904)
ob_lamp.rotation_euler = (0.6503, 0.05522, 1.866)
ob_lamp.lock_rotations_4d = False
ob_lamp.empty_display_type = 'ARROWS'
ob_lamp.color = (0.0, 0.0, 0.0, 0.0)
ob_lamp.hide_select = True
ob_lamp.lineart.crease_threshold = 0.0
ob_camera.location = (2.908, -3.037, 3.214)
ob_camera.rotation_euler = (1.109, 0.01082, 0.8149)
ob_camera.lock_rotations_4d = False
ob_camera.empty_display_type = 'ARROWS'
ob_camera.color = (0.0, 0.0, 0.0, 0.0)
ob_camera.hide_viewport = True
ob_camera.hide_select = True
ob_camera.display_type = 'WIRE'
ob_camera.lineart.crease_threshold = 0.0
ob_cube_001.location = (-0.406, -0.2001, 0.07433)
ob_cube_001.scale = (0.04971, 0.04971, 0.7473)
ob_cube_001.lineart.crease_threshold = 0.0
ob_cube_002.location = (-0.406, -0.0001141, 0.07433)
ob_cube_002.scale = (0.04971, 0.04971, 0.7473)
ob_cube_002.lineart.crease_threshold = 0.0
ob_cube_003.location = (-0.406, 0.1999, 0.07433)
ob_cube_003.scale = (0.04971, 0.04971, 0.7473)
ob_cube_003.lineart.crease_threshold = 0.0
ob_cube_004.location = (-0.406, 0.3999, 0.07433)
ob_cube_004.scale = (0.04971, 0.04971, 0.7473)
ob_cube_004.lineart.crease_threshold = 0.0
ob_cube_005.location = (-0.206, -0.4001, 0.07433)
ob_cube_005.scale = (0.04971, 0.04971, 0.7473)
ob_cube_005.lineart.crease_threshold = 0.0
ob_cube_006.location = (-0.206, -0.2001, 0.07433)
ob_cube_006.scale = (0.04971, 0.04971, 0.7473)
ob_cube_006.lineart.crease_threshold = 0.0
ob_cube_007.location = (-0.206, -0.0001141, 0.07433)
ob_cube_007.scale = (0.04971, 0.04971, 0.7473)
ob_cube_007.lineart.crease_threshold = 0.0
ob_cube_008.location = (-0.206, 0.1999, 0.07433)
ob_cube_008.scale = (0.04971, 0.04971, 0.7473)
ob_cube_008.lineart.crease_threshold = 0.0
ob_cube_009.location = (-0.206, 0.3999, 0.07433)
ob_cube_009.scale = (0.04971, 0.04971, 0.7473)
ob_cube_009.lineart.crease_threshold = 0.0
ob_cube_010.location = (-0.005955, -0.4001, 0.07433)
ob_cube_010.scale = (0.04971, 0.04971, 0.7473)
ob_cube_010.lineart.crease_threshold = 0.0
ob_cube_011.location = (-0.005955, -0.2001, 0.07433)
ob_cube_011.scale = (0.04971, 0.04971, 0.7473)
ob_cube_011.lineart.crease_threshold = 0.0
ob_cube_012.location = (-0.005955, -0.0001141, 0.07433)
ob_cube_012.scale = (0.04971, 0.04971, 0.7473)
ob_cube_012.lineart.crease_threshold = 0.0
ob_cube_013.location = (-0.005955, 0.1999, 0.07433)
ob_cube_013.scale = (0.04971, 0.04971, 0.7473)
ob_cube_013.lineart.crease_threshold = 0.0
ob_cube_014.location = (-0.005955, 0.3999, 0.07433)
ob_cube_014.scale = (0.04971, 0.04971, 0.7473)
ob_cube_014.lineart.crease_threshold = 0.0
ob_cube_015.location = (0.194, -0.4001, 0.07433)
ob_cube_015.scale = (0.04971, 0.04971, 0.7473)
ob_cube_015.lineart.crease_threshold = 0.0
ob_cube_016.location = (0.194, -0.2001, 0.07433)
ob_cube_016.scale = (0.04971, 0.04971, 0.7473)
ob_cube_016.lineart.crease_threshold = 0.0
ob_cube_017.location = (0.194, -0.0001141, 0.07433)
ob_cube_017.scale = (0.04971, 0.04971, 0.7473)
ob_cube_017.lineart.crease_threshold = 0.0
ob_cube_018.location = (0.194, 0.1999, 0.07433)
ob_cube_018.scale = (0.04971, 0.04971, 0.7473)
ob_cube_018.lineart.crease_threshold = 0.0
ob_cube_019.location = (0.194, 0.3999, 0.07433)
ob_cube_019.scale = (0.04971, 0.04971, 0.7473)
ob_cube_019.lineart.crease_threshold = 0.0
ob_cube_020.location = (0.394, -0.4001, 0.07433)
ob_cube_020.scale = (0.04971, 0.04971, 0.7473)
ob_cube_020.lineart.crease_threshold = 0.0
ob_cube_021.location = (0.394, -0.2001, 0.07433)
ob_cube_021.scale = (0.04971, 0.04971, 0.7473)
ob_cube_021.lineart.crease_threshold = 0.0
ob_cube_022.location = (0.394, -0.0001141, 0.07433)
ob_cube_022.scale = (0.04971, 0.04971, 0.7473)
ob_cube_022.lineart.crease_threshold = 0.0
ob_cube_023.location = (0.394, 0.1999, 0.07433)
ob_cube_023.scale = (0.04971, 0.04971, 0.7473)
ob_cube_023.lineart.crease_threshold = 0.0
ob_cube_024.location = (0.394, 0.3999, 0.07433)
ob_cube_024.scale = (0.04971, 0.04971, 0.7473)
ob_cube_024.lineart.crease_threshold = 0.0
ob_icosphere_002.location = (0.3912, 0.01168, 0.1514)
ob_icosphere_002.scale = (0.6091, -0.9059, 0.6)
ob_icosphere_002.lineart.crease_threshold = 0.0
ob_icosphere_000.location = (0.3942, 0.2132, 0.1514)
ob_icosphere_000.rotation_euler = (0.0, -0.0, 0.7355)
ob_icosphere_000.scale = (0.6091, -0.9059, 0.6)
ob_icosphere_000.lineart.crease_threshold = 0.0
ob_icosphere_001.location = (0.4, 0.3943, 0.1514)
ob_icosphere_001.rotation_euler = (0.0, -0.0, 2.413)
ob_icosphere_001.scale = (0.6091, -0.9059, 0.6)
ob_icosphere_001.lineart.crease_threshold = 0.0
ob_icosphere_003.location = (0.1926, 0.0146, 0.1514)
ob_icosphere_003.rotation_euler = (0.0, -0.0, 0.7355)
ob_icosphere_003.scale = (0.6091, -0.9059, 0.6)
ob_icosphere_003.lineart.crease_threshold = 0.0
ob_icosphere_004.location = (0.1985, 0.1957, 0.1514)
ob_icosphere_004.rotation_euler = (0.0, -0.0, 2.413)
ob_icosphere_004.scale = (0.6091, -0.9059, 0.6)
ob_icosphere_004.lineart.crease_threshold = 0.0
ob_icosphere_005.location = (0.1897, -0.1869, 0.1514)
ob_icosphere_005.scale = (0.6091, -0.9059, 0.6)
ob_icosphere_005.lineart.crease_threshold = 0.0
ob_icosphere_006.location = (-0.409, 0.01168, 0.1514)
ob_icosphere_006.rotation_euler = (0.0, -0.0, 0.7355)
ob_icosphere_006.scale = (0.6091, -0.9059, 0.6)
ob_icosphere_006.lineart.crease_threshold = 0.0
ob_icosphere_007.location = (-0.4031, 0.1928, 0.1514)
ob_icosphere_007.rotation_euler = (0.0, -0.0, 2.413)
ob_icosphere_007.scale = (0.6091, -0.9059, 0.6)
ob_icosphere_007.lineart.crease_threshold = 0.0
ob_icosphere_008.location = (-0.4119, -0.1898, 0.1514)
ob_icosphere_008.scale = (0.6091, -0.9059, 0.6)
ob_icosphere_008.lineart.crease_threshold = 0.0
ob_icosphere_009.location = (0.2179, -0.3852, 0.1514)
ob_icosphere_009.rotation_euler = (0.0, -0.0, -0.7845)
ob_icosphere_009.scale = (0.6091, -0.9059, 0.6)
ob_icosphere_009.lineart.crease_threshold = 0.0
ob_icosphere_010.location = (0.399, -0.3818, 0.1514)
ob_icosphere_010.rotation_euler = (0.0, -0.0, 0.8928)
ob_icosphere_010.scale = (0.6091, -0.9059, 0.6)
ob_icosphere_010.lineart.crease_threshold = 0.0
ob_icosphere_011.location = (0.01649, -0.3925, 0.1514)
ob_icosphere_011.rotation_euler = (0.0, -0.0, -1.52)
ob_icosphere_011.scale = (0.6091, -0.9059, 0.6)
ob_icosphere_011.lineart.crease_threshold = 0.0
ob_icosphere_012.location = (-0.1676, 0.3917, 0.1514)
ob_icosphere_012.rotation_euler = (0.0, -0.0, -0.7845)
ob_icosphere_012.scale = (0.6091, -0.9059, 0.6)
ob_icosphere_012.lineart.crease_threshold = 0.0
ob_icosphere_013.location = (0.01352, 0.395, 0.1514)
ob_icosphere_013.rotation_euler = (0.0, -0.0, 0.8928)
ob_icosphere_013.scale = (0.6091, -0.9059, 0.6)
ob_icosphere_013.lineart.crease_threshold = 0.0
ob_icosphere_014.location = (-0.369, 0.3844, 0.1514)
ob_icosphere_014.rotation_euler = (0.0, -0.0, -1.52)
ob_icosphere_014.scale = (0.6091, -0.9059, 0.6)
ob_icosphere_014.lineart.crease_threshold = 0.0
ob_icosphere_015.location = (-0.02348, 0.02044, 0.1514)
ob_icosphere_015.rotation_euler = (0.0, -0.0, 2.413)
ob_icosphere_015.scale = (0.6091, -0.9059, 0.6)
ob_icosphere_015.lineart.crease_threshold = 0.0
ob_icosphere_016.location = (0.1926, 0.3855, 0.1514)
ob_icosphere_016.rotation_euler = (0.0, -0.0, 0.7355)
ob_icosphere_016.scale = (0.6091, -0.9059, 0.6)
ob_icosphere_016.lineart.crease_threshold = 0.0
ob_icosphere_017.location = (-0.005955, -0.219, 0.1514)
ob_icosphere_017.rotation_euler = (0.0, -0.0, 0.7355)
ob_icosphere_017.scale = (0.6091, -0.9059, 0.6)
ob_icosphere_017.lineart.crease_threshold = 0.0
ob_icosphere_018.location = (-0.1939, -0.3852, 0.1514)
ob_icosphere_018.rotation_euler = (0.0, -0.0, -0.7845)
ob_icosphere_018.scale = (0.6091, -0.9059, 0.6)
ob_icosphere_018.lineart.crease_threshold = 0.0
ob_icosphere_019.location = (-0.3953, -0.3925, 0.1514)
ob_icosphere_019.rotation_euler = (0.0, -0.0, -1.52)
ob_icosphere_019.scale = (0.6091, -0.9059, 0.6)
ob_icosphere_019.lineart.crease_threshold = 0.0
ob_icosphere_020.location = (-0.2328, -0.2029, 0.1514)
ob_icosphere_020.rotation_euler = (0.0, -0.0, -2.651)
ob_icosphere_020.scale = (0.6091, -0.9059, 0.6)
ob_icosphere_020.lineart.crease_threshold = 0.0
ob_icosphere_021.location = (-0.1811, -0.008129, 0.1514)
ob_icosphere_021.rotation_euler = (0.0, -0.0, -3.387)
ob_icosphere_021.scale = (0.6091, -0.9059, 0.6)
ob_icosphere_021.lineart.crease_threshold = 0.0
ob_icosphere_022.location = (0.004695, 0.2048, 0.1514)
ob_icosphere_022.rotation_euler = (0.0, -0.0, -0.7845)
ob_icosphere_022.scale = (0.6091, -0.9059, 0.6)
ob_icosphere_022.lineart.crease_threshold = 0.0
ob_icosphere_023.location = (-0.1967, 0.1975, 0.1514)
ob_icosphere_023.rotation_euler = (0.0, -0.0, -1.52)
ob_icosphere_023.scale = (0.6091, -0.9059, 0.6)
ob_icosphere_023.lineart.crease_threshold = 0.0
ob_icosphere_024.location = (0.3825, -0.1869, 0.1514)
ob_icosphere_024.rotation_euler = (0.0, -0.0, 2.633)
ob_icosphere_024.scale = (0.6091, -0.9059, 0.6)
ob_icosphere_024.lineart.crease_threshold = 0.0

# ---- collection membership
col_collection_1.objects.link(ob_cube)
col_collection_1.objects.link(ob_tile_default)
col_collection_1.objects.link(ob_lamp)
col_collection_1.objects.link(ob_camera)
col_collection_1.objects.link(ob_cube_001)
col_collection_1.objects.link(ob_cube_002)
col_collection_1.objects.link(ob_cube_003)
col_collection_1.objects.link(ob_cube_004)
col_collection_1.objects.link(ob_cube_005)
col_collection_1.objects.link(ob_cube_006)
col_collection_1.objects.link(ob_cube_007)
col_collection_1.objects.link(ob_cube_008)
col_collection_1.objects.link(ob_cube_009)
col_collection_1.objects.link(ob_cube_010)
col_collection_1.objects.link(ob_cube_011)
col_collection_1.objects.link(ob_cube_012)
col_collection_1.objects.link(ob_cube_013)
col_collection_1.objects.link(ob_cube_014)
col_collection_1.objects.link(ob_cube_015)
col_collection_1.objects.link(ob_cube_016)
col_collection_1.objects.link(ob_cube_017)
col_collection_1.objects.link(ob_cube_018)
col_collection_1.objects.link(ob_cube_019)
col_collection_1.objects.link(ob_cube_020)
col_collection_1.objects.link(ob_cube_021)
col_collection_1.objects.link(ob_cube_022)
col_collection_1.objects.link(ob_cube_023)
col_collection_1.objects.link(ob_cube_024)
col_collection_1.objects.link(ob_icosphere_002)
col_collection_1.objects.link(ob_icosphere_000)
col_collection_1.objects.link(ob_icosphere_001)
col_collection_1.objects.link(ob_icosphere_003)
col_collection_1.objects.link(ob_icosphere_004)
col_collection_1.objects.link(ob_icosphere_005)
col_collection_1.objects.link(ob_icosphere_006)
col_collection_1.objects.link(ob_icosphere_007)
col_collection_1.objects.link(ob_icosphere_008)
col_collection_1.objects.link(ob_icosphere_009)
col_collection_1.objects.link(ob_icosphere_010)
col_collection_1.objects.link(ob_icosphere_011)
col_collection_1.objects.link(ob_icosphere_012)
col_collection_1.objects.link(ob_icosphere_013)
col_collection_1.objects.link(ob_icosphere_014)
col_collection_1.objects.link(ob_icosphere_015)
col_collection_1.objects.link(ob_icosphere_016)
col_collection_1.objects.link(ob_icosphere_017)
col_collection_1.objects.link(ob_icosphere_018)
col_collection_1.objects.link(ob_icosphere_019)
col_collection_1.objects.link(ob_icosphere_020)
col_collection_1.objects.link(ob_icosphere_021)
col_collection_1.objects.link(ob_icosphere_022)
col_collection_1.objects.link(ob_icosphere_023)
col_collection_1.objects.link(ob_icosphere_024)

# ---- scene / render settings (as saved in the file)
scene.camera = ob_camera
scene.frame_start = 1; scene.frame_end = 250; scene.frame_set(57)
scene.render.engine = 'BLENDER_EEVEE_NEXT'
scene.render.resolution_percentage = 50
scene.render.dither_intensity = 0.0
scene.cycles.use_denoising = False
scene.cycles.samples = 10
scene.cycles.sampling_pattern = 'TABULATED_SOBOL'
scene.cycles.light_sampling_threshold = 0.0
scene.cycles.use_adaptive_sampling = False
scene.cycles.use_light_tree = False
scene.cycles.blur_glossy = 0.0
scene.cycles.pixel_filter_type = 'GAUSSIAN'
scene.cycles.sample_clamp_indirect = 0.0
scene.view_settings.view_transform = 'Standard'
bpy.context.view_layer.update()
